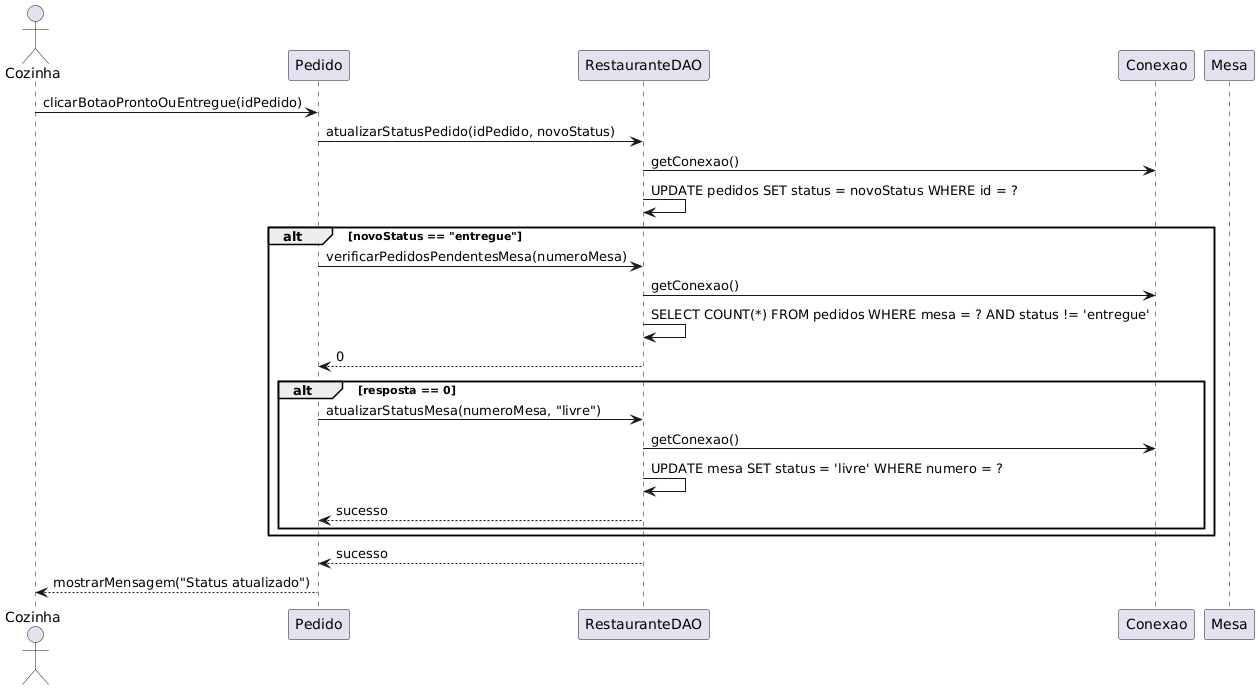

The diagram above was rendered by PlantUML. Its source (embedded in the PNG):
@startuml
actor Cozinha
participant Pedido
participant RestauranteDAO
participant Conexao
participant Mesa

Cozinha -> Pedido : clicarBotaoProntoOuEntregue(idPedido)

Pedido -> RestauranteDAO : atualizarStatusPedido(idPedido, novoStatus)
RestauranteDAO -> Conexao : getConexao()
RestauranteDAO -> RestauranteDAO : UPDATE pedidos SET status = novoStatus WHERE id = ?

alt novoStatus == "entregue"
    Pedido -> RestauranteDAO : verificarPedidosPendentesMesa(numeroMesa)
    RestauranteDAO -> Conexao : getConexao()
    RestauranteDAO -> RestauranteDAO : SELECT COUNT(*) FROM pedidos WHERE mesa = ? AND status != 'entregue'
    RestauranteDAO --> Pedido : 0

    alt resposta == 0
        Pedido -> RestauranteDAO : atualizarStatusMesa(numeroMesa, "livre")
        RestauranteDAO -> Conexao : getConexao()
        RestauranteDAO -> RestauranteDAO : UPDATE mesa SET status = 'livre' WHERE numero = ?
        RestauranteDAO --> Pedido : sucesso
    end
end

RestauranteDAO --> Pedido : sucesso
Pedido --> Cozinha : mostrarMensagem("Status atualizado")
@enduml